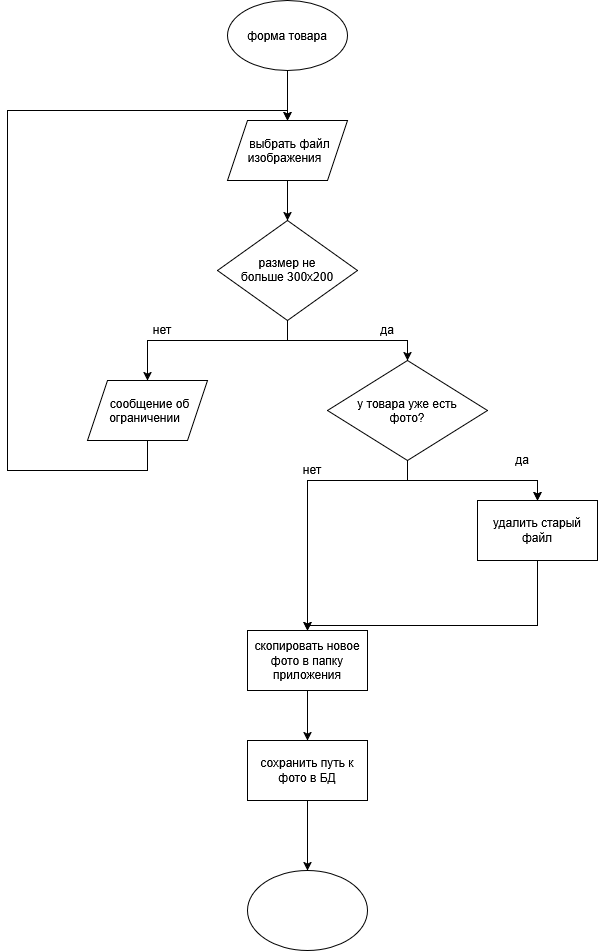

The diagram above was exported from draw.io. Its source (the exported page's mxGraphModel, read from the mxfile embedded in the PNG):
<mxGraphModel dx="654" dy="798" grid="1" gridSize="10" guides="1" tooltips="1" connect="1" arrows="1" fold="1" page="1" pageScale="1" pageWidth="827" pageHeight="1169" math="0" shadow="0">
  <root>
    <mxCell id="0" />
    <mxCell id="1" parent="0" />
    <mxCell id="IxN1WKfKh5BwtFvWvHv4-8" edge="1" parent="1" source="IxN1WKfKh5BwtFvWvHv4-9" style="edgeStyle=orthogonalEdgeStyle;rounded=0;orthogonalLoop=1;jettySize=auto;html=1;entryX=0.5;entryY=0;entryDx=0;entryDy=0;">
      <mxGeometry relative="1" x="0.2845" as="geometry">
        <Array as="points">
          <mxPoint x="80" y="450" />
          <mxPoint x="80" y="130" />
          <mxPoint x="380" y="130" />
        </Array>
        <mxPoint x="380" y="160" as="targetPoint" />
      </mxGeometry>
    </mxCell>
    <mxCell id="IxN1WKfKh5BwtFvWvHv4-26" edge="1" parent="1" source="IxN1WKfKh5BwtFvWvHv4-27" style="edgeStyle=orthogonalEdgeStyle;rounded=0;orthogonalLoop=1;jettySize=auto;html=1;" target="IxN1WKfKh5BwtFvWvHv4-29" value="">
      <mxGeometry relative="1" as="geometry" />
    </mxCell>
    <mxCell id="IxN1WKfKh5BwtFvWvHv4-27" parent="1" style="ellipse;whiteSpace=wrap;html=1;shapeInside=1;" value="&lt;div&gt;форма товара&lt;/div&gt;" vertex="1">
      <mxGeometry height="70" width="120" x="815" y="606" as="geometry" />
    </mxCell>
    <mxCell id="IxN1WKfKh5BwtFvWvHv4-28" edge="1" parent="1" source="IxN1WKfKh5BwtFvWvHv4-29" style="edgeStyle=orthogonalEdgeStyle;rounded=0;orthogonalLoop=1;jettySize=auto;html=1;" target="IxN1WKfKh5BwtFvWvHv4-32" value="">
      <mxGeometry relative="1" as="geometry" />
    </mxCell>
    <mxCell id="IxN1WKfKh5BwtFvWvHv4-29" parent="1" style="shape=parallelogram;perimeter=parallelogramPerimeter;whiteSpace=wrap;html=1;shapeInside=1;fixedSize=1;" value="выбрать файл изображения" vertex="1">
      <mxGeometry height="60" width="120" x="815" y="726" as="geometry" />
    </mxCell>
    <mxCell id="IxN1WKfKh5BwtFvWvHv4-30" edge="1" parent="1" source="IxN1WKfKh5BwtFvWvHv4-32" style="edgeStyle=orthogonalEdgeStyle;rounded=0;orthogonalLoop=1;jettySize=auto;html=1;" target="IxN1WKfKh5BwtFvWvHv4-34" value="">
      <mxGeometry relative="1" as="geometry">
        <Array as="points">
          <mxPoint x="875" y="946" />
          <mxPoint x="735" y="946" />
        </Array>
      </mxGeometry>
    </mxCell>
    <mxCell id="IxN1WKfKh5BwtFvWvHv4-31" edge="1" parent="1" source="IxN1WKfKh5BwtFvWvHv4-32" style="edgeStyle=orthogonalEdgeStyle;rounded=0;orthogonalLoop=1;jettySize=auto;html=1;" target="IxN1WKfKh5BwtFvWvHv4-38" value="">
      <mxGeometry relative="1" as="geometry" />
    </mxCell>
    <mxCell id="IxN1WKfKh5BwtFvWvHv4-32" parent="1" style="rhombus;whiteSpace=wrap;html=1;shapeInside=1;" value="размер не больше 300x200" vertex="1">
      <mxGeometry height="100" width="140" x="805" y="826" as="geometry" />
    </mxCell>
    <mxCell id="IxN1WKfKh5BwtFvWvHv4-33" edge="1" parent="1" source="IxN1WKfKh5BwtFvWvHv4-34" style="edgeStyle=orthogonalEdgeStyle;rounded=0;orthogonalLoop=1;jettySize=auto;html=1;entryX=0.5;entryY=0;entryDx=0;entryDy=0;" target="IxN1WKfKh5BwtFvWvHv4-29">
      <mxGeometry relative="1" x="0.1585" as="geometry">
        <Array as="points">
          <mxPoint x="735" y="1076" />
          <mxPoint x="595" y="1076" />
          <mxPoint x="595" y="716" />
          <mxPoint x="875" y="716" />
        </Array>
        <mxPoint x="875" y="716" as="targetPoint" />
      </mxGeometry>
    </mxCell>
    <mxCell id="IxN1WKfKh5BwtFvWvHv4-34" parent="1" style="shape=parallelogram;perimeter=parallelogramPerimeter;whiteSpace=wrap;html=1;shapeInside=1;fixedSize=1;" value="сообщение об ограничении" vertex="1">
      <mxGeometry height="60" width="120" x="675" y="986" as="geometry" />
    </mxCell>
    <mxCell id="IxN1WKfKh5BwtFvWvHv4-35" edge="1" parent="1" source="IxN1WKfKh5BwtFvWvHv4-38" style="edgeStyle=orthogonalEdgeStyle;rounded=0;orthogonalLoop=1;jettySize=auto;html=1;" target="IxN1WKfKh5BwtFvWvHv4-40" value="">
      <mxGeometry relative="1" as="geometry" />
    </mxCell>
    <mxCell id="IxN1WKfKh5BwtFvWvHv4-36" edge="1" parent="1" source="IxN1WKfKh5BwtFvWvHv4-38" style="edgeStyle=orthogonalEdgeStyle;rounded=0;orthogonalLoop=1;jettySize=auto;html=1;" target="IxN1WKfKh5BwtFvWvHv4-40" value="">
      <mxGeometry relative="1" as="geometry" />
    </mxCell>
    <mxCell id="IxN1WKfKh5BwtFvWvHv4-37" edge="1" parent="1" source="IxN1WKfKh5BwtFvWvHv4-38" style="edgeStyle=orthogonalEdgeStyle;rounded=0;orthogonalLoop=1;jettySize=auto;html=1;exitX=0.5;exitY=1;exitDx=0;exitDy=0;" target="IxN1WKfKh5BwtFvWvHv4-42" value="">
      <mxGeometry relative="1" x="0.2424" as="geometry">
        <Array as="points">
          <mxPoint x="995" y="1086" />
          <mxPoint x="895" y="1086" />
        </Array>
      </mxGeometry>
    </mxCell>
    <mxCell id="IxN1WKfKh5BwtFvWvHv4-38" parent="1" style="rhombus;whiteSpace=wrap;html=1;shapeInside=1;" value="у товара уже есть фото?" vertex="1">
      <mxGeometry height="100" width="160" x="915" y="966" as="geometry" />
    </mxCell>
    <mxCell id="IxN1WKfKh5BwtFvWvHv4-39" edge="1" parent="1" source="IxN1WKfKh5BwtFvWvHv4-40" style="edgeStyle=orthogonalEdgeStyle;rounded=0;orthogonalLoop=1;jettySize=auto;html=1;entryX=0.5;entryY=0;entryDx=0;entryDy=0;" target="IxN1WKfKh5BwtFvWvHv4-42">
      <mxGeometry relative="1" x="-0.42" as="geometry">
        <Array as="points">
          <mxPoint x="1125" y="1231" />
          <mxPoint x="895" y="1231" />
        </Array>
        <mxPoint x="1075" y="1296" as="targetPoint" />
      </mxGeometry>
    </mxCell>
    <mxCell id="IxN1WKfKh5BwtFvWvHv4-40" parent="1" style="whiteSpace=wrap;html=1;" value="удалить старый файл" vertex="1">
      <mxGeometry height="60" width="120" x="1065" y="1106" as="geometry" />
    </mxCell>
    <mxCell id="IxN1WKfKh5BwtFvWvHv4-41" edge="1" parent="1" source="IxN1WKfKh5BwtFvWvHv4-42" style="edgeStyle=orthogonalEdgeStyle;rounded=0;orthogonalLoop=1;jettySize=auto;html=1;" target="IxN1WKfKh5BwtFvWvHv4-44" value="">
      <mxGeometry relative="1" as="geometry" />
    </mxCell>
    <mxCell id="IxN1WKfKh5BwtFvWvHv4-42" parent="1" style="whiteSpace=wrap;html=1;" value="скопировать новое фото в папку приложения" vertex="1">
      <mxGeometry height="60" width="120" x="835" y="1236" as="geometry" />
    </mxCell>
    <mxCell id="IxN1WKfKh5BwtFvWvHv4-43" edge="1" parent="1" source="IxN1WKfKh5BwtFvWvHv4-44" style="edgeStyle=orthogonalEdgeStyle;rounded=0;orthogonalLoop=1;jettySize=auto;html=1;" target="IxN1WKfKh5BwtFvWvHv4-45" value="">
      <mxGeometry relative="1" as="geometry" />
    </mxCell>
    <mxCell id="IxN1WKfKh5BwtFvWvHv4-44" parent="1" style="whiteSpace=wrap;html=1;" value="сохранить путь к фото в БД" vertex="1">
      <mxGeometry height="60" width="120" x="835" y="1346" as="geometry" />
    </mxCell>
    <mxCell id="IxN1WKfKh5BwtFvWvHv4-45" parent="1" style="ellipse;whiteSpace=wrap;html=1;shapeInside=1;" value="" vertex="1">
      <mxGeometry height="80" width="120" x="835" y="1476" as="geometry" />
    </mxCell>
    <mxCell id="IxN1WKfKh5BwtFvWvHv4-47" parent="1" style="text;html=1;whiteSpace=wrap;strokeColor=none;fillColor=none;align=center;verticalAlign=middle;rounded=0;" value="нет" vertex="1">
      <mxGeometry height="30" width="60" x="720" y="920" as="geometry" />
    </mxCell>
    <mxCell id="IxN1WKfKh5BwtFvWvHv4-48" parent="1" style="text;html=1;whiteSpace=wrap;strokeColor=none;fillColor=none;align=center;verticalAlign=middle;rounded=0;" value="да" vertex="1">
      <mxGeometry height="30" width="60" x="945" y="920" as="geometry" />
    </mxCell>
    <mxCell id="IxN1WKfKh5BwtFvWvHv4-49" parent="1" style="text;html=1;whiteSpace=wrap;strokeColor=none;fillColor=none;align=center;verticalAlign=middle;rounded=0;" value="да" vertex="1">
      <mxGeometry height="30" width="60" x="1080" y="1050" as="geometry" />
    </mxCell>
    <mxCell id="IxN1WKfKh5BwtFvWvHv4-50" parent="1" style="text;html=1;whiteSpace=wrap;strokeColor=none;fillColor=none;align=center;verticalAlign=middle;rounded=0;" value="нет" vertex="1">
      <mxGeometry height="30" width="60" x="870" y="1060" as="geometry" />
    </mxCell>
  </root>
</mxGraphModel>